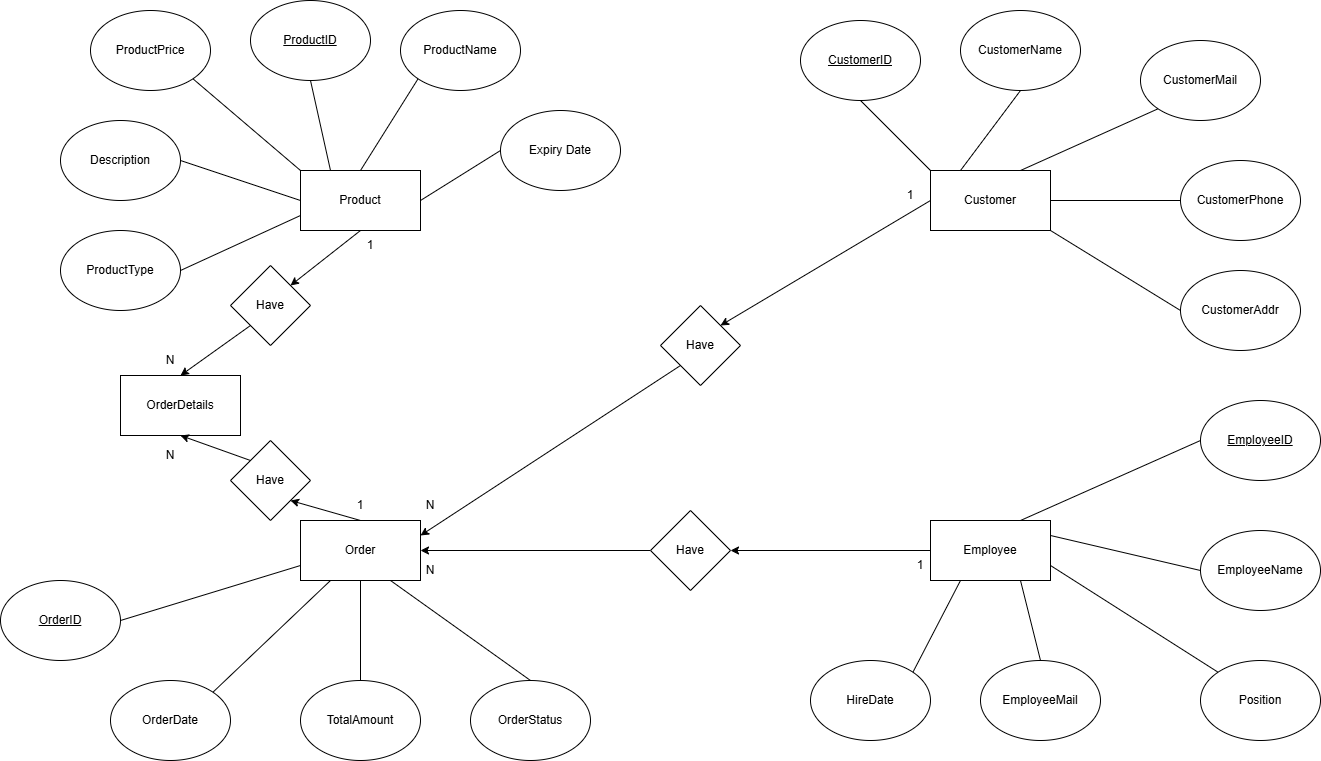

The diagram above was exported from draw.io. Its source (the exported page's mxGraphModel, read from the mxfile embedded in the PNG):
<mxGraphModel dx="1558" dy="1124" grid="1" gridSize="10" guides="1" tooltips="1" connect="1" arrows="1" fold="1" page="1" pageScale="1" pageWidth="1400" pageHeight="850" math="0" shadow="0">
  <root>
    <mxCell id="0" />
    <mxCell id="1" parent="0" />
    <mxCell id="8t6nwtZYodBw8BOLoydx-1" value="Product" style="rounded=0;whiteSpace=wrap;html=1;" parent="1" vertex="1">
      <mxGeometry x="330" y="210" width="120" height="60" as="geometry" />
    </mxCell>
    <mxCell id="8t6nwtZYodBw8BOLoydx-2" value="Customer" style="rounded=0;whiteSpace=wrap;html=1;" parent="1" vertex="1">
      <mxGeometry x="960" y="210" width="120" height="60" as="geometry" />
    </mxCell>
    <mxCell id="8t6nwtZYodBw8BOLoydx-3" value="Employee" style="rounded=0;whiteSpace=wrap;html=1;" parent="1" vertex="1">
      <mxGeometry x="960" y="560" width="120" height="60" as="geometry" />
    </mxCell>
    <mxCell id="8t6nwtZYodBw8BOLoydx-4" value="Order" style="rounded=0;whiteSpace=wrap;html=1;" parent="1" vertex="1">
      <mxGeometry x="330" y="560" width="120" height="60" as="geometry" />
    </mxCell>
    <mxCell id="8t6nwtZYodBw8BOLoydx-5" value="OrderDetails" style="rounded=0;whiteSpace=wrap;html=1;" parent="1" vertex="1">
      <mxGeometry x="150" y="415" width="120" height="60" as="geometry" />
    </mxCell>
    <mxCell id="8t6nwtZYodBw8BOLoydx-6" value="&lt;u&gt;ProductID&lt;/u&gt;" style="ellipse;whiteSpace=wrap;html=1;" parent="1" vertex="1">
      <mxGeometry x="280" y="40" width="120" height="80" as="geometry" />
    </mxCell>
    <mxCell id="8t6nwtZYodBw8BOLoydx-7" value="ProductName" style="ellipse;whiteSpace=wrap;html=1;" parent="1" vertex="1">
      <mxGeometry x="430" y="50" width="120" height="80" as="geometry" />
    </mxCell>
    <mxCell id="8t6nwtZYodBw8BOLoydx-8" value="Description" style="ellipse;whiteSpace=wrap;html=1;" parent="1" vertex="1">
      <mxGeometry x="90" y="160" width="120" height="80" as="geometry" />
    </mxCell>
    <mxCell id="8t6nwtZYodBw8BOLoydx-9" value="ProductPrice" style="ellipse;whiteSpace=wrap;html=1;" parent="1" vertex="1">
      <mxGeometry x="120" y="50" width="120" height="80" as="geometry" />
    </mxCell>
    <mxCell id="8t6nwtZYodBw8BOLoydx-10" value="&lt;u&gt;CustomerID&lt;/u&gt;" style="ellipse;whiteSpace=wrap;html=1;" parent="1" vertex="1">
      <mxGeometry x="830" y="60" width="120" height="80" as="geometry" />
    </mxCell>
    <mxCell id="8t6nwtZYodBw8BOLoydx-11" value="Expiry Date" style="ellipse;whiteSpace=wrap;html=1;" parent="1" vertex="1">
      <mxGeometry x="530" y="150" width="120" height="80" as="geometry" />
    </mxCell>
    <mxCell id="8t6nwtZYodBw8BOLoydx-12" value="ProductType" style="ellipse;whiteSpace=wrap;html=1;" parent="1" vertex="1">
      <mxGeometry x="90" y="270" width="120" height="80" as="geometry" />
    </mxCell>
    <mxCell id="8t6nwtZYodBw8BOLoydx-14" value="CustomerName" style="ellipse;whiteSpace=wrap;html=1;" parent="1" vertex="1">
      <mxGeometry x="990" y="50" width="120" height="80" as="geometry" />
    </mxCell>
    <mxCell id="8t6nwtZYodBw8BOLoydx-15" value="CustomerMail" style="ellipse;whiteSpace=wrap;html=1;" parent="1" vertex="1">
      <mxGeometry x="1170" y="80" width="120" height="80" as="geometry" />
    </mxCell>
    <mxCell id="8t6nwtZYodBw8BOLoydx-16" value="CustomerPhone" style="ellipse;whiteSpace=wrap;html=1;" parent="1" vertex="1">
      <mxGeometry x="1210" y="200" width="120" height="80" as="geometry" />
    </mxCell>
    <mxCell id="8t6nwtZYodBw8BOLoydx-17" value="&lt;u&gt;EmployeeID&lt;/u&gt;" style="ellipse;whiteSpace=wrap;html=1;" parent="1" vertex="1">
      <mxGeometry x="1230" y="440" width="120" height="80" as="geometry" />
    </mxCell>
    <mxCell id="8t6nwtZYodBw8BOLoydx-19" value="EmployeeName" style="ellipse;whiteSpace=wrap;html=1;" parent="1" vertex="1">
      <mxGeometry x="1230" y="570" width="120" height="80" as="geometry" />
    </mxCell>
    <mxCell id="8t6nwtZYodBw8BOLoydx-20" value="EmployeeMail" style="ellipse;whiteSpace=wrap;html=1;" parent="1" vertex="1">
      <mxGeometry x="1010" y="700" width="120" height="80" as="geometry" />
    </mxCell>
    <mxCell id="8t6nwtZYodBw8BOLoydx-21" value="Position" style="ellipse;whiteSpace=wrap;html=1;" parent="1" vertex="1">
      <mxGeometry x="1230" y="700" width="120" height="80" as="geometry" />
    </mxCell>
    <mxCell id="8t6nwtZYodBw8BOLoydx-22" value="HireDate" style="ellipse;whiteSpace=wrap;html=1;" parent="1" vertex="1">
      <mxGeometry x="840" y="700" width="120" height="80" as="geometry" />
    </mxCell>
    <mxCell id="8t6nwtZYodBw8BOLoydx-23" value="&lt;u&gt;OrderID&lt;/u&gt;" style="ellipse;whiteSpace=wrap;html=1;" parent="1" vertex="1">
      <mxGeometry x="30" y="620" width="120" height="80" as="geometry" />
    </mxCell>
    <mxCell id="8t6nwtZYodBw8BOLoydx-24" value="TotalAmount" style="ellipse;whiteSpace=wrap;html=1;" parent="1" vertex="1">
      <mxGeometry x="330" y="720" width="120" height="80" as="geometry" />
    </mxCell>
    <mxCell id="8t6nwtZYodBw8BOLoydx-26" value="OrderDate" style="ellipse;whiteSpace=wrap;html=1;" parent="1" vertex="1">
      <mxGeometry x="140" y="720" width="120" height="80" as="geometry" />
    </mxCell>
    <mxCell id="8t6nwtZYodBw8BOLoydx-27" value="OrderStatus" style="ellipse;whiteSpace=wrap;html=1;" parent="1" vertex="1">
      <mxGeometry x="500" y="720" width="120" height="80" as="geometry" />
    </mxCell>
    <mxCell id="8t6nwtZYodBw8BOLoydx-34" value="" style="endArrow=classic;html=1;rounded=0;exitX=0;exitY=0;exitDx=0;exitDy=0;entryX=0.5;entryY=1;entryDx=0;entryDy=0;" parent="1" source="2GJR2C0IajbWrzuj9F80-9" target="8t6nwtZYodBw8BOLoydx-5" edge="1">
      <mxGeometry width="50" height="50" relative="1" as="geometry">
        <mxPoint x="490" y="580" as="sourcePoint" />
        <mxPoint x="540" y="530" as="targetPoint" />
      </mxGeometry>
    </mxCell>
    <mxCell id="8t6nwtZYodBw8BOLoydx-37" value="" style="endArrow=classic;html=1;rounded=0;exitX=0;exitY=0.5;exitDx=0;exitDy=0;entryX=1;entryY=0.5;entryDx=0;entryDy=0;" parent="1" source="2GJR2C0IajbWrzuj9F80-5" target="8t6nwtZYodBw8BOLoydx-4" edge="1">
      <mxGeometry width="50" height="50" relative="1" as="geometry">
        <mxPoint x="550" y="665" as="sourcePoint" />
        <mxPoint x="540" y="515" as="targetPoint" />
      </mxGeometry>
    </mxCell>
    <mxCell id="8t6nwtZYodBw8BOLoydx-45" value="1" style="text;html=1;whiteSpace=wrap;strokeColor=none;fillColor=none;align=center;verticalAlign=middle;rounded=0;" parent="1" vertex="1">
      <mxGeometry x="360" y="530" width="60" height="30" as="geometry" />
    </mxCell>
    <mxCell id="8t6nwtZYodBw8BOLoydx-46" value="" style="endArrow=classic;html=1;rounded=0;exitX=0;exitY=1;exitDx=0;exitDy=0;entryX=0.5;entryY=0;entryDx=0;entryDy=0;" parent="1" source="2GJR2C0IajbWrzuj9F80-11" target="8t6nwtZYodBw8BOLoydx-5" edge="1">
      <mxGeometry width="50" height="50" relative="1" as="geometry">
        <mxPoint x="630" y="200" as="sourcePoint" />
        <mxPoint x="680" y="150" as="targetPoint" />
      </mxGeometry>
    </mxCell>
    <mxCell id="8t6nwtZYodBw8BOLoydx-52" value="" style="endArrow=classic;html=1;rounded=0;entryX=1;entryY=0.25;entryDx=0;entryDy=0;exitX=0;exitY=1;exitDx=0;exitDy=0;" parent="1" source="2GJR2C0IajbWrzuj9F80-1" target="8t6nwtZYodBw8BOLoydx-4" edge="1">
      <mxGeometry width="50" height="50" relative="1" as="geometry">
        <mxPoint x="890" y="140" as="sourcePoint" />
        <mxPoint x="680" y="150" as="targetPoint" />
      </mxGeometry>
    </mxCell>
    <mxCell id="8t6nwtZYodBw8BOLoydx-59" value="N" style="text;html=1;whiteSpace=wrap;strokeColor=none;fillColor=none;align=center;verticalAlign=middle;rounded=0;" parent="1" vertex="1">
      <mxGeometry x="430" y="595" width="60" height="30" as="geometry" />
    </mxCell>
    <mxCell id="8t6nwtZYodBw8BOLoydx-60" value="1" style="text;html=1;whiteSpace=wrap;strokeColor=none;fillColor=none;align=center;verticalAlign=middle;rounded=0;" parent="1" vertex="1">
      <mxGeometry x="920" y="590" width="60" height="30" as="geometry" />
    </mxCell>
    <mxCell id="8t6nwtZYodBw8BOLoydx-62" value="N" style="text;html=1;whiteSpace=wrap;strokeColor=none;fillColor=none;align=center;verticalAlign=middle;rounded=0;" parent="1" vertex="1">
      <mxGeometry x="430" y="530" width="60" height="30" as="geometry" />
    </mxCell>
    <mxCell id="8t6nwtZYodBw8BOLoydx-63" value="1" style="text;html=1;whiteSpace=wrap;strokeColor=none;fillColor=none;align=center;verticalAlign=middle;rounded=0;" parent="1" vertex="1">
      <mxGeometry x="910" y="220" width="60" height="30" as="geometry" />
    </mxCell>
    <mxCell id="8t6nwtZYodBw8BOLoydx-64" value="N" style="text;html=1;whiteSpace=wrap;strokeColor=none;fillColor=none;align=center;verticalAlign=middle;rounded=0;" parent="1" vertex="1">
      <mxGeometry x="170" y="385" width="60" height="30" as="geometry" />
    </mxCell>
    <mxCell id="8t6nwtZYodBw8BOLoydx-65" value="1" style="text;html=1;whiteSpace=wrap;strokeColor=none;fillColor=none;align=center;verticalAlign=middle;rounded=0;" parent="1" vertex="1">
      <mxGeometry x="370" y="270" width="60" height="30" as="geometry" />
    </mxCell>
    <mxCell id="8t6nwtZYodBw8BOLoydx-66" value="CustomerAddr" style="ellipse;whiteSpace=wrap;html=1;" parent="1" vertex="1">
      <mxGeometry x="1210" y="310" width="120" height="80" as="geometry" />
    </mxCell>
    <mxCell id="2GJR2C0IajbWrzuj9F80-3" value="N" style="text;html=1;whiteSpace=wrap;strokeColor=none;fillColor=none;align=center;verticalAlign=middle;rounded=0;" vertex="1" parent="1">
      <mxGeometry x="170" y="480" width="60" height="30" as="geometry" />
    </mxCell>
    <mxCell id="2GJR2C0IajbWrzuj9F80-7" value="" style="endArrow=classic;html=1;rounded=0;exitX=0;exitY=0.5;exitDx=0;exitDy=0;entryX=1;entryY=0.5;entryDx=0;entryDy=0;" edge="1" parent="1" source="8t6nwtZYodBw8BOLoydx-3" target="2GJR2C0IajbWrzuj9F80-5">
      <mxGeometry width="50" height="50" relative="1" as="geometry">
        <mxPoint x="960" y="590" as="sourcePoint" />
        <mxPoint x="450" y="590" as="targetPoint" />
      </mxGeometry>
    </mxCell>
    <mxCell id="2GJR2C0IajbWrzuj9F80-5" value="Have" style="rhombus;whiteSpace=wrap;html=1;" vertex="1" parent="1">
      <mxGeometry x="680" y="550" width="80" height="80" as="geometry" />
    </mxCell>
    <mxCell id="2GJR2C0IajbWrzuj9F80-8" value="" style="endArrow=classic;html=1;rounded=0;entryX=1;entryY=0;entryDx=0;entryDy=0;exitX=0;exitY=0.5;exitDx=0;exitDy=0;" edge="1" parent="1" source="8t6nwtZYodBw8BOLoydx-2" target="2GJR2C0IajbWrzuj9F80-1">
      <mxGeometry width="50" height="50" relative="1" as="geometry">
        <mxPoint x="960" y="240" as="sourcePoint" />
        <mxPoint x="450" y="575" as="targetPoint" />
      </mxGeometry>
    </mxCell>
    <mxCell id="2GJR2C0IajbWrzuj9F80-1" value="Have" style="rhombus;whiteSpace=wrap;html=1;" vertex="1" parent="1">
      <mxGeometry x="690" y="345" width="80" height="80" as="geometry" />
    </mxCell>
    <mxCell id="2GJR2C0IajbWrzuj9F80-10" value="" style="endArrow=classic;html=1;rounded=0;exitX=0.5;exitY=0;exitDx=0;exitDy=0;entryX=1;entryY=1;entryDx=0;entryDy=0;" edge="1" parent="1" source="8t6nwtZYodBw8BOLoydx-4" target="2GJR2C0IajbWrzuj9F80-9">
      <mxGeometry width="50" height="50" relative="1" as="geometry">
        <mxPoint x="390" y="560" as="sourcePoint" />
        <mxPoint x="210" y="475" as="targetPoint" />
      </mxGeometry>
    </mxCell>
    <mxCell id="2GJR2C0IajbWrzuj9F80-9" value="Have" style="rhombus;whiteSpace=wrap;html=1;" vertex="1" parent="1">
      <mxGeometry x="260" y="480" width="80" height="80" as="geometry" />
    </mxCell>
    <mxCell id="2GJR2C0IajbWrzuj9F80-12" value="" style="endArrow=classic;html=1;rounded=0;exitX=0.5;exitY=1;exitDx=0;exitDy=0;entryX=1;entryY=0;entryDx=0;entryDy=0;" edge="1" parent="1" source="8t6nwtZYodBw8BOLoydx-1" target="2GJR2C0IajbWrzuj9F80-11">
      <mxGeometry width="50" height="50" relative="1" as="geometry">
        <mxPoint x="390" y="270" as="sourcePoint" />
        <mxPoint x="210" y="415" as="targetPoint" />
      </mxGeometry>
    </mxCell>
    <mxCell id="2GJR2C0IajbWrzuj9F80-11" value="Have" style="rhombus;whiteSpace=wrap;html=1;" vertex="1" parent="1">
      <mxGeometry x="260" y="305" width="80" height="80" as="geometry" />
    </mxCell>
    <mxCell id="2GJR2C0IajbWrzuj9F80-13" value="" style="endArrow=none;html=1;rounded=0;entryX=0.5;entryY=1;entryDx=0;entryDy=0;exitX=0;exitY=0;exitDx=0;exitDy=0;" edge="1" parent="1" source="8t6nwtZYodBw8BOLoydx-2" target="8t6nwtZYodBw8BOLoydx-10">
      <mxGeometry width="50" height="50" relative="1" as="geometry">
        <mxPoint x="850" y="230" as="sourcePoint" />
        <mxPoint x="900" y="180" as="targetPoint" />
      </mxGeometry>
    </mxCell>
    <mxCell id="2GJR2C0IajbWrzuj9F80-14" value="" style="endArrow=none;html=1;rounded=0;entryX=0.5;entryY=1;entryDx=0;entryDy=0;exitX=0.25;exitY=0;exitDx=0;exitDy=0;" edge="1" parent="1" source="8t6nwtZYodBw8BOLoydx-2" target="8t6nwtZYodBw8BOLoydx-14">
      <mxGeometry width="50" height="50" relative="1" as="geometry">
        <mxPoint x="1020" y="220" as="sourcePoint" />
        <mxPoint x="1070" y="170" as="targetPoint" />
      </mxGeometry>
    </mxCell>
    <mxCell id="2GJR2C0IajbWrzuj9F80-15" value="" style="endArrow=none;html=1;rounded=0;entryX=0;entryY=1;entryDx=0;entryDy=0;exitX=0.75;exitY=0;exitDx=0;exitDy=0;" edge="1" parent="1" source="8t6nwtZYodBw8BOLoydx-2" target="8t6nwtZYodBw8BOLoydx-15">
      <mxGeometry width="50" height="50" relative="1" as="geometry">
        <mxPoint x="1200" y="240" as="sourcePoint" />
        <mxPoint x="1250" y="190" as="targetPoint" />
      </mxGeometry>
    </mxCell>
    <mxCell id="2GJR2C0IajbWrzuj9F80-16" value="" style="endArrow=none;html=1;rounded=0;exitX=1;exitY=0.5;exitDx=0;exitDy=0;entryX=0;entryY=0.5;entryDx=0;entryDy=0;" edge="1" parent="1" source="8t6nwtZYodBw8BOLoydx-2" target="8t6nwtZYodBw8BOLoydx-16">
      <mxGeometry width="50" height="50" relative="1" as="geometry">
        <mxPoint x="1180" y="270" as="sourcePoint" />
        <mxPoint x="1230" y="220" as="targetPoint" />
      </mxGeometry>
    </mxCell>
    <mxCell id="2GJR2C0IajbWrzuj9F80-17" value="" style="endArrow=none;html=1;rounded=0;exitX=1;exitY=1;exitDx=0;exitDy=0;entryX=0;entryY=0.5;entryDx=0;entryDy=0;" edge="1" parent="1" source="8t6nwtZYodBw8BOLoydx-2" target="8t6nwtZYodBw8BOLoydx-66">
      <mxGeometry width="50" height="50" relative="1" as="geometry">
        <mxPoint x="1200" y="330" as="sourcePoint" />
        <mxPoint x="1250" y="280" as="targetPoint" />
      </mxGeometry>
    </mxCell>
    <mxCell id="2GJR2C0IajbWrzuj9F80-18" value="" style="endArrow=none;html=1;rounded=0;exitX=0.75;exitY=0;exitDx=0;exitDy=0;entryX=0;entryY=0.5;entryDx=0;entryDy=0;" edge="1" parent="1" source="8t6nwtZYodBw8BOLoydx-3" target="8t6nwtZYodBw8BOLoydx-17">
      <mxGeometry width="50" height="50" relative="1" as="geometry">
        <mxPoint x="1180" y="510" as="sourcePoint" />
        <mxPoint x="1230" y="460" as="targetPoint" />
      </mxGeometry>
    </mxCell>
    <mxCell id="2GJR2C0IajbWrzuj9F80-19" value="" style="endArrow=none;html=1;rounded=0;exitX=1;exitY=0.25;exitDx=0;exitDy=0;entryX=0;entryY=0.5;entryDx=0;entryDy=0;" edge="1" parent="1" source="8t6nwtZYodBw8BOLoydx-3" target="8t6nwtZYodBw8BOLoydx-19">
      <mxGeometry width="50" height="50" relative="1" as="geometry">
        <mxPoint x="1210" y="600" as="sourcePoint" />
        <mxPoint x="1260" y="550" as="targetPoint" />
      </mxGeometry>
    </mxCell>
    <mxCell id="2GJR2C0IajbWrzuj9F80-20" value="" style="endArrow=none;html=1;rounded=0;exitX=1;exitY=0.75;exitDx=0;exitDy=0;entryX=0;entryY=0;entryDx=0;entryDy=0;" edge="1" parent="1" source="8t6nwtZYodBw8BOLoydx-3" target="8t6nwtZYodBw8BOLoydx-21">
      <mxGeometry width="50" height="50" relative="1" as="geometry">
        <mxPoint x="1240" y="780" as="sourcePoint" />
        <mxPoint x="1290" y="730" as="targetPoint" />
      </mxGeometry>
    </mxCell>
    <mxCell id="2GJR2C0IajbWrzuj9F80-21" value="" style="endArrow=none;html=1;rounded=0;exitX=0.75;exitY=1;exitDx=0;exitDy=0;entryX=0.5;entryY=0;entryDx=0;entryDy=0;" edge="1" parent="1" source="8t6nwtZYodBw8BOLoydx-3" target="8t6nwtZYodBw8BOLoydx-20">
      <mxGeometry width="50" height="50" relative="1" as="geometry">
        <mxPoint x="1150" y="750" as="sourcePoint" />
        <mxPoint x="1200" y="700" as="targetPoint" />
      </mxGeometry>
    </mxCell>
    <mxCell id="2GJR2C0IajbWrzuj9F80-22" value="" style="endArrow=none;html=1;rounded=0;exitX=0.25;exitY=1;exitDx=0;exitDy=0;entryX=1;entryY=0;entryDx=0;entryDy=0;" edge="1" parent="1" source="8t6nwtZYodBw8BOLoydx-3" target="8t6nwtZYodBw8BOLoydx-22">
      <mxGeometry width="50" height="50" relative="1" as="geometry">
        <mxPoint x="1190" y="770" as="sourcePoint" />
        <mxPoint x="1240" y="720" as="targetPoint" />
      </mxGeometry>
    </mxCell>
    <mxCell id="2GJR2C0IajbWrzuj9F80-23" value="" style="endArrow=none;html=1;rounded=0;exitX=0.75;exitY=1;exitDx=0;exitDy=0;entryX=0.5;entryY=0;entryDx=0;entryDy=0;" edge="1" parent="1" source="8t6nwtZYodBw8BOLoydx-4" target="8t6nwtZYodBw8BOLoydx-27">
      <mxGeometry width="50" height="50" relative="1" as="geometry">
        <mxPoint x="670" y="750" as="sourcePoint" />
        <mxPoint x="720" y="700" as="targetPoint" />
      </mxGeometry>
    </mxCell>
    <mxCell id="2GJR2C0IajbWrzuj9F80-24" value="" style="endArrow=none;html=1;rounded=0;exitX=0.5;exitY=1;exitDx=0;exitDy=0;entryX=0.5;entryY=0;entryDx=0;entryDy=0;" edge="1" parent="1" source="8t6nwtZYodBw8BOLoydx-4" target="8t6nwtZYodBw8BOLoydx-24">
      <mxGeometry width="50" height="50" relative="1" as="geometry">
        <mxPoint x="630" y="750" as="sourcePoint" />
        <mxPoint x="680" y="700" as="targetPoint" />
      </mxGeometry>
    </mxCell>
    <mxCell id="2GJR2C0IajbWrzuj9F80-25" value="" style="endArrow=none;html=1;rounded=0;exitX=1;exitY=0;exitDx=0;exitDy=0;entryX=0.25;entryY=1;entryDx=0;entryDy=0;" edge="1" parent="1" source="8t6nwtZYodBw8BOLoydx-26" target="8t6nwtZYodBw8BOLoydx-4">
      <mxGeometry width="50" height="50" relative="1" as="geometry">
        <mxPoint x="270" y="740" as="sourcePoint" />
        <mxPoint x="320" y="690" as="targetPoint" />
      </mxGeometry>
    </mxCell>
    <mxCell id="2GJR2C0IajbWrzuj9F80-26" value="" style="endArrow=none;html=1;rounded=0;exitX=1;exitY=0.5;exitDx=0;exitDy=0;entryX=0;entryY=0.75;entryDx=0;entryDy=0;" edge="1" parent="1" source="8t6nwtZYodBw8BOLoydx-23" target="8t6nwtZYodBw8BOLoydx-4">
      <mxGeometry width="50" height="50" relative="1" as="geometry">
        <mxPoint x="210" y="690" as="sourcePoint" />
        <mxPoint x="260" y="640" as="targetPoint" />
      </mxGeometry>
    </mxCell>
    <mxCell id="2GJR2C0IajbWrzuj9F80-27" value="" style="endArrow=none;html=1;rounded=0;exitX=1;exitY=0.5;exitDx=0;exitDy=0;entryX=0;entryY=0.75;entryDx=0;entryDy=0;" edge="1" parent="1" source="8t6nwtZYodBw8BOLoydx-12" target="8t6nwtZYodBw8BOLoydx-1">
      <mxGeometry width="50" height="50" relative="1" as="geometry">
        <mxPoint x="240" y="600" as="sourcePoint" />
        <mxPoint x="290" y="550" as="targetPoint" />
      </mxGeometry>
    </mxCell>
    <mxCell id="2GJR2C0IajbWrzuj9F80-28" value="" style="endArrow=none;html=1;rounded=0;exitX=1;exitY=0.5;exitDx=0;exitDy=0;entryX=0;entryY=0.5;entryDx=0;entryDy=0;" edge="1" parent="1" source="8t6nwtZYodBw8BOLoydx-8" target="8t6nwtZYodBw8BOLoydx-1">
      <mxGeometry width="50" height="50" relative="1" as="geometry">
        <mxPoint x="450" y="420" as="sourcePoint" />
        <mxPoint x="500" y="370" as="targetPoint" />
      </mxGeometry>
    </mxCell>
    <mxCell id="2GJR2C0IajbWrzuj9F80-29" value="" style="endArrow=none;html=1;rounded=0;exitX=1;exitY=1;exitDx=0;exitDy=0;entryX=0;entryY=0;entryDx=0;entryDy=0;" edge="1" parent="1" source="8t6nwtZYodBw8BOLoydx-9" target="8t6nwtZYodBw8BOLoydx-1">
      <mxGeometry width="50" height="50" relative="1" as="geometry">
        <mxPoint x="390" y="220" as="sourcePoint" />
        <mxPoint x="440" y="170" as="targetPoint" />
      </mxGeometry>
    </mxCell>
    <mxCell id="2GJR2C0IajbWrzuj9F80-30" value="" style="endArrow=none;html=1;rounded=0;exitX=0.5;exitY=1;exitDx=0;exitDy=0;entryX=0.25;entryY=0;entryDx=0;entryDy=0;" edge="1" parent="1" source="8t6nwtZYodBw8BOLoydx-6" target="8t6nwtZYodBw8BOLoydx-1">
      <mxGeometry width="50" height="50" relative="1" as="geometry">
        <mxPoint x="540" y="280" as="sourcePoint" />
        <mxPoint x="590" y="230" as="targetPoint" />
      </mxGeometry>
    </mxCell>
    <mxCell id="2GJR2C0IajbWrzuj9F80-31" value="" style="endArrow=none;html=1;rounded=0;exitX=0;exitY=1;exitDx=0;exitDy=0;entryX=0.5;entryY=0;entryDx=0;entryDy=0;" edge="1" parent="1" source="8t6nwtZYodBw8BOLoydx-7" target="8t6nwtZYodBw8BOLoydx-1">
      <mxGeometry width="50" height="50" relative="1" as="geometry">
        <mxPoint x="500" y="250" as="sourcePoint" />
        <mxPoint x="550" y="200" as="targetPoint" />
      </mxGeometry>
    </mxCell>
    <mxCell id="2GJR2C0IajbWrzuj9F80-32" value="" style="endArrow=none;html=1;rounded=0;exitX=1;exitY=0.5;exitDx=0;exitDy=0;entryX=0;entryY=0.5;entryDx=0;entryDy=0;" edge="1" parent="1" source="8t6nwtZYodBw8BOLoydx-1" target="8t6nwtZYodBw8BOLoydx-11">
      <mxGeometry width="50" height="50" relative="1" as="geometry">
        <mxPoint x="530" y="310" as="sourcePoint" />
        <mxPoint x="580" y="260" as="targetPoint" />
      </mxGeometry>
    </mxCell>
  </root>
</mxGraphModel>